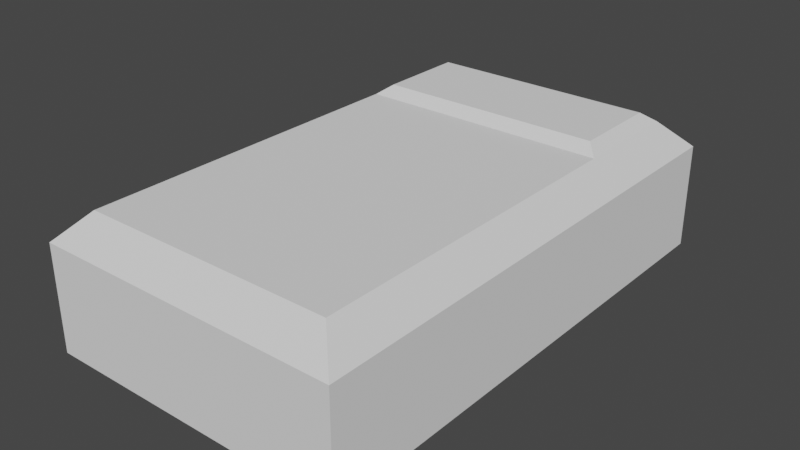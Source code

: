# Source: Bed.blend  (saved by Blender 2.90.8; exported with 4.5.12 LTS)
import bpy
from mathutils import Matrix  # noqa: F401  (used for matrix-valued properties, if any)

bpy.ops.wm.read_factory_settings(use_empty=True)
scene = bpy.context.scene
scene.name = 'Scene'

# ---- collections
col_collection = bpy.data.collections.new('Collection'); scene.collection.children.link(col_collection)

# ---- world
world_world = bpy.data.worlds.new('World'); scene.world = world_world
world_world.use_nodes = True; world_world.node_tree.nodes.clear()
_N = world_world.node_tree.nodes; _L = world_world.node_tree.links
n0 = _N.new('ShaderNodeOutputWorld'); n0.name = 'World Output'; n0.location = (300, 300)
n1 = _N.new('ShaderNodeBackground'); n1.name = 'Background'; n1.location = (10, 300)
n1.inputs[0].default_value = (0.05088, 0.05088, 0.05088, 1.0)
_L.new(n1.outputs[0], n0.inputs[0])
n0.is_active_output = True
world_world.color = (0.05088, 0.05088, 0.05088)
world_world.use_sun_shadow = False
world_world.sun_shadow_jitter_overblur = 0.0

# ---- meshes
me_cube_001 = bpy.data.meshes.new('Cube.001')
me_cube_001.from_pydata([(-1.0, -3.0, -0.3), (-1.0, 2.0, -0.3), (2.0, -3.0, -0.3), (2.0, 2.0, -0.3), (-0.7331, -2.733, 1.0), (-1.0, -3.0, 0.7331), (-0.6127, 1.613, 1.091), (-1.0, 2.0, 0.7331), (1.733, -2.733, 1.0), (2.0, -3.0, 0.7331), (1.613, 1.613, 1.091), (2.0, 2.0, 0.7331), (1.613, 0.737, 1.091), (-0.6127, 0.737, 1.091), (-0.7331, 1.733, 1.0), (1.733, 1.733, 1.0), (-0.7331, 0.6166, 1.0), (1.733, 0.6166, 1.0)], [], [(17, 16, 4, 8), (3, 11, 9, 2), (15, 17, 8, 9, 11), (1, 7, 11, 3), (14, 15, 11, 7), (16, 14, 7, 5, 4), (8, 4, 5, 9), (2, 9, 5, 0), (10, 6, 13, 12), (1, 3, 2, 0), (5, 7, 1, 0), (6, 10, 15, 14), (12, 13, 16, 17), (13, 6, 14, 16), (10, 12, 17, 15)])
_uv = me_cube_001.uv_layers.new(name='UVMap')
_uv.uv.foreach_set('vector', [0.6472, 0.4945, 0.8528, 0.4945, 0.8528, 0.886, 0.6472, 0.886, 0.375, 0.5, 0.5916, 0.5, 0.5916, 0.75, 0.375, 0.75, 0.6472, 0.364, 0.6472, 0.4945, 0.6472, 0.886, 0.5916, 0.75, 0.5916, 0.5, 0.375, 0.25, 0.5916, 0.25, 0.5916, 0.5, 0.375, 0.5, 0.8528, 0.364, 0.6472, 0.364, 0.625, 0.3328, 0.875, 0.3328, 0.8528, 0.4945, 0.8528, 0.364, 0.875, 0.3328, 0.875, 0.9172, 0.8528, 0.886, 0.6472, 0.886, 0.8528, 0.886, 0.875, 0.9172, 0.625, 0.9172, 0.375, 0.75, 0.5916, 0.75, 0.5916, 1.0, 0.375, 1.0, 0.6573, 0.3781, 0.8427, 0.3781, 0.8427, 0.4804, 0.6573, 0.4804, 0.125, 0.5, 0.375, 0.5, 0.375, 0.75, 0.125, 0.75, 0.5916, 0.0, 0.5916, 0.25, 0.375, 0.25, 0.375, 0.0, 0.8427, 0.3781, 0.6573, 0.3781, 0.6472, 0.364, 0.8528, 0.364, 0.6573, 0.4804, 0.8427, 0.4804, 0.8528, 0.4945, 0.6472, 0.4945, 0.8427, 0.4804, 0.8427, 0.3781, 0.8528, 0.364, 0.8528, 0.4945, 0.6573, 0.3781, 0.6573, 0.4804, 0.6472, 0.4945, 0.6472, 0.364])
me_cube_001.use_remesh_fix_poles = True
me_cube_001.use_remesh_preserve_attributes = False
me_cube_001.use_mirror_vertex_groups = False
me_cube_001.update()

# ---- objects
ob_cube = bpy.data.objects.new('Cube', me_cube_001)

# ---- transforms, parenting, visibility, modifiers, constraints
ob_cube.location = (0.0, 0.0, 0.0)
ob_cube.lineart.crease_threshold = 0.0

# ---- collection membership
col_collection.objects.link(ob_cube)

# ---- scene / render settings (as saved in the file)
scene.frame_start = 1; scene.frame_end = 250; scene.frame_set(1)
scene.render.engine = 'BLENDER_EEVEE_NEXT'
scene.cycles.use_denoising = False
scene.cycles.samples = 128
scene.cycles.sampling_pattern = 'TABULATED_SOBOL'
scene.cycles.use_adaptive_sampling = False
scene.cycles.use_light_tree = False
scene.view_settings.view_transform = 'Filmic'
bpy.context.view_layer.update()

# ---- added for rendering (the .blend has no active camera and no usable light): camera, sun
cam_auto = bpy.data.cameras.new('AutoCamera')
cam_auto.lens = 50.0
cam_auto.sensor_width = 36.0
cam_auto.clip_end = 1000.0
ob_auto_camera = bpy.data.objects.new('AutoCamera', cam_auto)
scene.collection.objects.link(ob_auto_camera)
ob_auto_camera.location = (6.0463, -7.15556, 4.83245)
ob_auto_camera.rotation_euler = (1.09748, -7.21219e-08, 0.694738)
scene.camera = ob_auto_camera
light_auto_sun = bpy.data.lights.new('AutoSun', 'SUN')
light_auto_sun.energy = 3.0
light_auto_sun.angle = 0.0523599
ob_auto_sun = bpy.data.objects.new('AutoSun', light_auto_sun)
scene.collection.objects.link(ob_auto_sun)
ob_auto_sun.rotation_euler = (0.872665, 0.174533, 0.523599)
bpy.context.view_layer.update()
